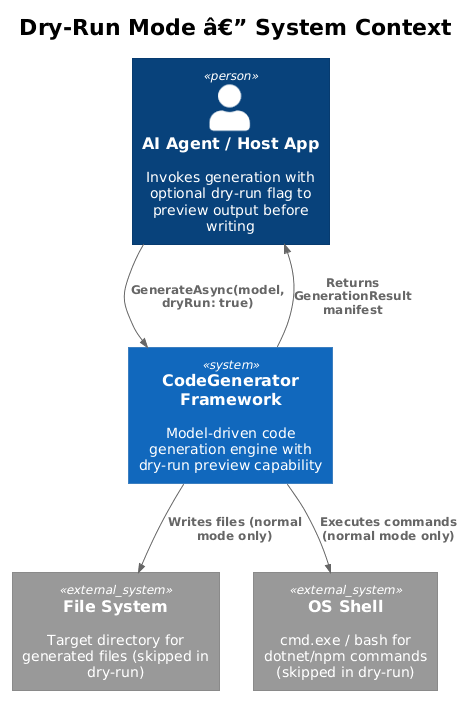

The diagram above was rendered by PlantUML. Its source (embedded in the PNG):
@startuml
!theme plain
!include <C4/C4_Context>

title Dry-Run Mode â€” System Context

Person(agent, "AI Agent / Host App", "Invokes generation with optional dry-run flag to preview output before writing")

System(codegen, "CodeGenerator Framework", "Model-driven code generation engine with dry-run preview capability")

System_Ext(fs, "File System", "Target directory for generated files (skipped in dry-run)")
System_Ext(shell, "OS Shell", "cmd.exe / bash for dotnet/npm commands (skipped in dry-run)")

Rel(agent, codegen, "GenerateAsync(model, dryRun: true)")
Rel(codegen, fs, "Writes files (normal mode only)")
Rel(codegen, shell, "Executes commands (normal mode only)")
Rel(codegen, agent, "Returns GenerationResult manifest")
@enduml